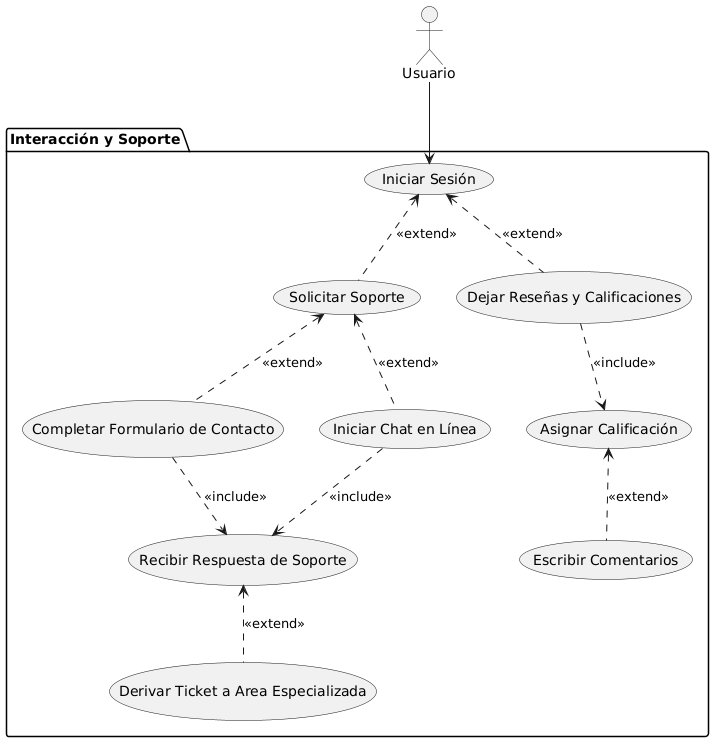

The diagram above was rendered by PlantUML. Its source (embedded in the PNG):
@startuml
actor Usuario
 
package "Interacción y Soporte" {
    usecase "Iniciar Sesión" as IS
    usecase "Solicitar Soporte" as SS
    usecase "Completar Formulario de Contacto" as CFC
    usecase "Iniciar Chat en Línea" as ICL
    usecase "Recibir Respuesta de Soporte" as RRS
    usecase "Dejar Reseñas y Calificaciones" as DR
    usecase "Asignar Calificación" as AC
    usecase "Escribir Comentarios" as EC
    usecase "Derivar Ticket a Area Especializada" as DT
}

Usuario --> IS
IS <.. SS : <<extend>>
IS <.. DR : <<extend>>

SS <.. CFC : <<extend>>
SS <.. ICL : <<extend>>
CFC ..> RRS : <<include>>
ICL ..> RRS : <<include>>
DR ..> AC : <<include>>
AC <.. EC : <<extend>>
RRS <.. DT : <<extend>>
@enduml